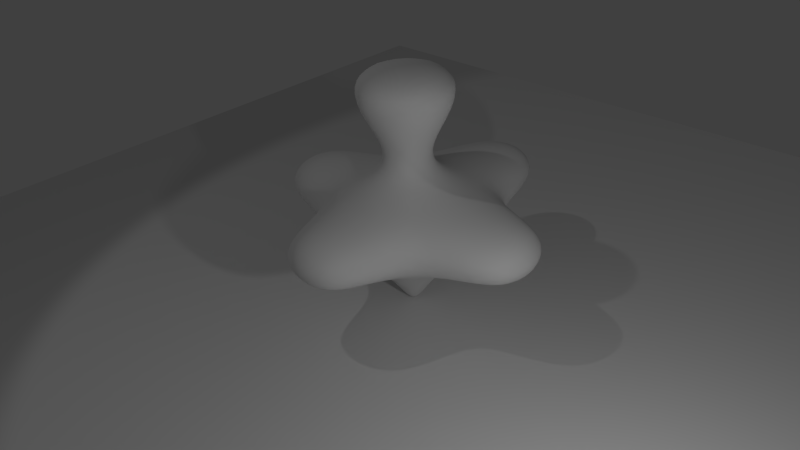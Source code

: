 # Source: Modif-Subsurf.blend  (saved by Blender 2.67.0; exported with 4.5.12 LTS)
import bpy
from mathutils import Matrix  # noqa: F401  (used for matrix-valued properties, if any)

bpy.ops.wm.read_factory_settings(use_empty=True)
scene = bpy.context.scene
scene.name = 'Scene'

# ---- collections
col_collection_11 = bpy.data.collections.new('Collection 11'); scene.collection.children.link(col_collection_11)

# ---- materials (node trees are filled in below, after node groups)
mat_material = bpy.data.materials.new('Material')
mat_material.alpha_threshold = 0.0
mat_material.use_transparent_shadow = False
mat_material.roughness = 0.5
mat_material.line_color = (0.0, 0.0, 0.0, 1.0)
mat_floormaterial = bpy.data.materials.new('FloorMaterial')
mat_floormaterial.alpha_threshold = 0.0
mat_floormaterial.use_transparent_shadow = False
mat_floormaterial.preview_render_type = 'FLAT'
mat_floormaterial.roughness = 0.5
mat_floormaterial.line_color = (0.0, 0.0, 0.0, 1.0)

# ---- material node trees

# ---- world
world_world = bpy.data.worlds.new('World'); scene.world = world_world
world_world.color = (0.05088, 0.05088, 0.05088)
world_world.use_sun_shadow = False
world_world.sun_shadow_jitter_overblur = 0.0
world_world.cycles.sampling_method = 'MANUAL'
world_world.cycles.sample_map_resolution = 256

# ---- cameras
cam_camera = bpy.data.cameras.new('Camera')
cam_camera.clip_end = 100.0
cam_camera.lens = 35.0
cam_camera.sensor_width = 32.0
cam_camera.sensor_height = 18.0
cam_camera.ortho_scale = 7.314
cam_camera.dof.focus_distance = 0.0
cam_camera.dof.aperture_fstop = 128.0

# ---- lights
light_point = bpy.data.lights.new('Point', 'POINT')
light_point.transmission_factor = 0.0
light_point.energy = 100.0
light_point.shadow_buffer_clip_start = 0.5
light_point.shadow_soft_size = 0.1
light_point.shadow_maximum_resolution = 0.006
light_point.use_absolute_resolution = True
light_point.cycles.use_multiple_importance_sampling = False
light_lamp = bpy.data.lights.new('Lamp', 'SPOT')
light_lamp.transmission_factor = 0.0
light_lamp.cutoff_distance = 30.0
light_lamp.energy = 100.0
light_lamp.shadow_buffer_clip_start = 1.001
light_lamp.shadow_soft_size = 0.1
light_lamp.shadow_maximum_resolution = 0.006
light_lamp.use_absolute_resolution = True
light_lamp.spot_size = 1.309
light_lamp.cycles.use_multiple_importance_sampling = False

# ---- meshes
me_cube = bpy.data.meshes.new('Cube')
me_cube.from_pydata([(-0.2148, -0.2148, -3.859), (-0.2148, 0.2148, -3.859), (0.2148, 0.2148, -3.859), (0.2148, -0.2148, -3.859), (-3.278, -3.278, 1.0), (-3.278, 3.278, 1.0), (3.278, 3.278, 1.0), (3.278, -3.278, 1.0), (-3.278, -3.278, 5.071), (-3.278, 3.278, 5.071), (3.278, 3.278, 5.071), (3.278, -3.278, 5.071), (-5.995, -5.995, 13.42), (-5.995, 5.995, 13.42), (5.995, 5.995, 13.42), (5.995, -5.995, 13.42), (-3.278, -9.715, 1.0), (3.278, -9.715, 1.0), (3.278, -9.715, 5.071), (-3.278, -9.715, 5.071), (3.278, 11.49, 1.0), (-3.278, 11.49, 1.0), (-3.278, 11.49, 5.071), (3.278, 11.49, 5.071), (-10.52, 3.278, 1.0), (-10.52, -3.278, 1.0), (-10.52, -3.278, 5.071), (-10.52, 3.278, 5.071), (10.1, -3.278, 1.0), (10.1, 3.278, 1.0), (10.1, 3.278, 5.071), (10.1, -3.278, 5.071), (0.3068, -0.3068, 7.253), (-0.3068, -0.3068, 7.253), (-0.3068, 0.3068, 7.253), (0.3068, 0.3068, 7.253)], [], [(4, 5, 1, 0), (5, 6, 2, 1), (6, 7, 3, 2), (7, 4, 0, 3), (0, 1, 2, 3), (33, 32, 15, 12), (15, 14, 13, 12), (35, 34, 13, 14), (32, 35, 14, 15), (34, 33, 12, 13), (16, 17, 18, 19), (7, 17, 16, 4), (11, 18, 17, 7), (8, 19, 18, 11), (4, 16, 19, 8), (20, 21, 22, 23), (5, 21, 20, 6), (9, 22, 21, 5), (10, 23, 22, 9), (6, 20, 23, 10), (24, 25, 26, 27), (4, 25, 24, 5), (8, 26, 25, 4), (9, 27, 26, 8), (5, 24, 27, 9), (28, 29, 30, 31), (6, 29, 28, 7), (10, 30, 29, 6), (11, 31, 30, 10), (7, 28, 31, 11), (8, 11, 32, 33), (10, 9, 34, 35), (11, 10, 35, 32), (9, 8, 33, 34)])
me_cube.polygons.foreach_set('use_smooth', [True] * 34)
me_cube.materials.append(mat_material)
me_cube.use_remesh_preserve_volume = False
me_cube.use_remesh_preserve_attributes = False
me_cube.use_mirror_vertex_groups = False
me_cube.update()
me_plane = bpy.data.meshes.new('Plane')
me_plane.from_pydata([(1.0, -1.0, 0.0), (-1.0, -1.0, 0.0), (1.0, 1.0, 0.0), (-1.0, 1.0, 0.0)], [], [(1, 0, 2, 3)])
me_plane.materials.append(mat_floormaterial)
me_plane.use_remesh_preserve_volume = False
me_plane.use_remesh_preserve_attributes = False
me_plane.use_mirror_vertex_groups = False
me_plane.update()

# ---- objects
ob_cube = bpy.data.objects.new('Cube', me_cube)
ob_point = bpy.data.objects.new('Point', light_point)
ob_plane = bpy.data.objects.new('Plane', me_plane)
ob_lamp = bpy.data.objects.new('Lamp', light_lamp)
ob_camera = bpy.data.objects.new('Camera', cam_camera)

# ---- transforms, parenting, visibility, modifiers, constraints
ob_cube.location = (0.8817, -0.8016, 0.06882)
ob_cube.scale = (0.1657, 0.1657, 0.1657)
ob_cube.lineart.crease_threshold = 0.0
_m = ob_cube.modifiers.new('Subsurf', 'SUBSURF')
_m.uv_smooth = 'PRESERVE_CORNERS'
_m.levels = 3
_m.render_levels = 3
_m.show_only_control_edges = False
ob_point.location = (5.053, -2.941, 2.163)
ob_point.lineart.crease_threshold = 0.0
ob_plane.location = (0.0, 0.0, -0.509)
ob_plane.scale = (5.205, 5.205, 5.205)
ob_plane.lineart.crease_threshold = 0.0
ob_lamp.location = (-1.521, -4.491, 7.868)
ob_lamp.rotation_euler = (0.6503, 0.05522, -0.823)
ob_lamp.lock_rotations_4d = False
ob_lamp.empty_display_type = 'ARROWS'
ob_lamp.color = (0.0, 0.0, 0.0, 0.0)
ob_lamp.lineart.crease_threshold = 0.0
ob_camera.location = (6.565, -6.508, 5.144)
ob_camera.rotation_euler = (1.04, 0.04324, 0.7724)
ob_camera.lock_rotations_4d = False
ob_camera.empty_display_type = 'ARROWS'
ob_camera.color = (0.0, 0.0, 0.0, 0.0)
ob_camera.display_type = 'WIRE'
ob_camera.lineart.crease_threshold = 0.0

# ---- collection membership
col_collection_11.objects.link(ob_cube)
col_collection_11.objects.link(ob_point)
col_collection_11.objects.link(ob_plane)
col_collection_11.objects.link(ob_lamp)
col_collection_11.objects.link(ob_camera)

# ---- scene / render settings (as saved in the file)
scene.camera = ob_camera
scene.frame_start = 1; scene.frame_end = 250; scene.frame_set(1)
scene.render.engine = 'BLENDER_EEVEE_NEXT'
scene.render.image_settings.color_mode = 'RGB'
scene.render.image_settings.compression = 90
scene.render.dither_intensity = 0.0
scene.cycles.use_denoising = False
scene.cycles.samples = 10
scene.cycles.sampling_pattern = 'TABULATED_SOBOL'
scene.cycles.light_sampling_threshold = 0.0
scene.cycles.use_adaptive_sampling = False
scene.cycles.use_light_tree = False
scene.cycles.blur_glossy = 0.0
scene.cycles.volume_bounces = 1
scene.cycles.pixel_filter_type = 'GAUSSIAN'
scene.cycles.sample_clamp_indirect = 0.0
scene.view_settings.view_transform = 'Standard'
bpy.context.view_layer.update()
